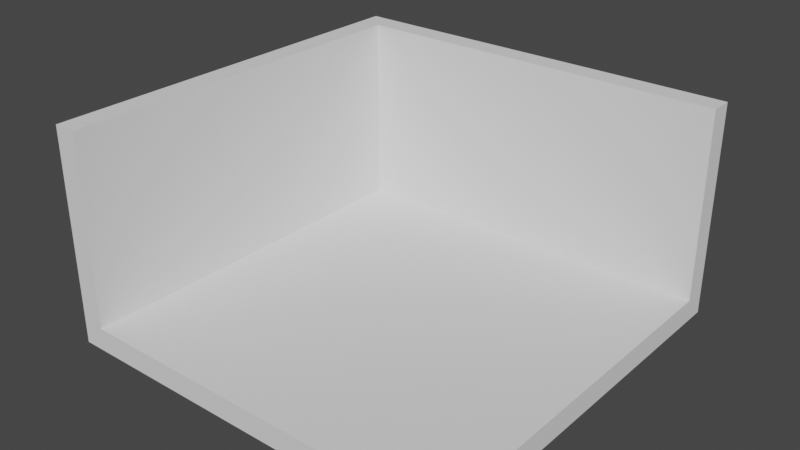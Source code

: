 # Source: MiniRoomStartup.blend  (saved by Blender 3.5.10; exported with 4.5.12 LTS)
import bpy
from mathutils import Matrix  # noqa: F401  (used for matrix-valued properties, if any)

bpy.ops.wm.read_factory_settings(use_empty=True)
scene = bpy.context.scene
scene.name = 'Scene'

# ---- collections
col_collection = bpy.data.collections.new('Collection'); scene.collection.children.link(col_collection)

# ---- node groups
ng_geometry_nodes = bpy.data.node_groups.new('Geometry Nodes', 'GeometryNodeTree')
_s = ng_geometry_nodes.interface.new_socket(name='Geometry', in_out='OUTPUT', socket_type='NodeSocketGeometry')
_s = ng_geometry_nodes.interface.new_socket(name='Geometry', in_out='INPUT', socket_type='NodeSocketGeometry')
_s = ng_geometry_nodes.interface.new_socket(name='Floor Size', in_out='INPUT', socket_type='NodeSocketVector')
_s.subtype = 'TRANSLATION'
_s.default_value = (2.0, 2.0, 0.12)
_s.min_value = 0.0
_s = ng_geometry_nodes.interface.new_socket(name='Wall Size', in_out='INPUT', socket_type='NodeSocketVector')
_s.subtype = 'TRANSLATION'
_s.default_value = (0.12, 0.0, 1.0)
_s.min_value = 0.0
ng_geometry_nodes.is_modifier = True
_N = ng_geometry_nodes.nodes; _L = ng_geometry_nodes.links
n0 = _N.new('ShaderNodeSeparateXYZ'); n0.name = 'Separate XYZ'; n0.location = (-1020, 20)
n1 = _N.new('NodeGroupInput'); n1.name = 'Group Input.008'; n1.location = (-1220, -120)
n2 = _N.new('NodeGroupInput'); n2.name = 'Group Input.005'; n2.location = (-1220, 20)
n3 = _N.new('ShaderNodeMath'); n3.name = 'Math.001'; n3.location = (-800, -140)
n3.operation = 'MULTIPLY'
n4 = _N.new('NodeGroupInput'); n4.name = 'Group Input.006'; n4.location = (-1220, -260)
n5 = _N.new('ShaderNodeSeparateXYZ'); n5.name = 'Separate XYZ.006'; n5.location = (-1020, -400)
n6 = _N.new('NodeGroupInput'); n6.name = 'Group Input.002'; n6.location = (-1220, -400)
n7 = _N.new('ShaderNodeMath'); n7.name = 'Math.004'; n7.location = (-20, -140)
n8 = _N.new('ShaderNodeMath'); n8.name = 'Math.007'; n8.location = (-20, -460)
n9 = _N.new('GeometryNodeMeshCube'); n9.name = 'Cube'; n9.location = (180, 200)
n10 = _N.new('GeometryNodeMeshCube'); n10.name = 'Cube.001'; n10.location = (180, 20)
n11 = _N.new('ShaderNodeCombineXYZ'); n11.name = 'Combine XYZ.004'; n11.location = (180, -160)
n12 = _N.new('ShaderNodeCombineXYZ'); n12.name = 'Combine XYZ.003'; n12.location = (180, -500)
n13 = _N.new('NodeReroute'); n13.name = 'Reroute.001'; n13.location = (140, -600)
n13.width = 16
n13.socket_idname = 'NodeSocketFloat'
n14 = _N.new('NodeReroute'); n14.name = 'Reroute.002'; n14.location = (140, -260)
n14.width = 16
n14.socket_idname = 'NodeSocketFloat'
n15 = _N.new('ShaderNodeMath'); n15.name = 'Math.005'; n15.location = (-240, -200)
n15.operation = 'MULTIPLY'
n16 = _N.new('NodeReroute'); n16.name = 'Reroute.004'; n16.location = (-100, -180)
n16.width = 16
n16.socket_idname = 'NodeSocketFloat'
n17 = _N.new('ShaderNodeSeparateXYZ'); n17.name = 'Separate XYZ.008'; n17.location = (-440, -520)
n18 = _N.new('ShaderNodeMath'); n18.name = 'Math.006'; n18.location = (-240, -520)
n18.operation = 'MULTIPLY'
n18.inputs[1].default_value = -0.5
n19 = _N.new('NodeReroute'); n19.name = 'Reroute.006'; n19.location = (-100, -500)
n19.width = 16
n19.socket_idname = 'NodeSocketFloat'
n20 = _N.new('GeometryNodeTransform'); n20.name = 'Transform Geometry'; n20.location = (400, -40)
n21 = _N.new('GeometryNodeTransform'); n21.name = 'Transform Geometry.002'; n21.location = (400, 300)
n22 = _N.new('ShaderNodeSeparateXYZ'); n22.name = 'Separate XYZ.001'; n22.location = (-1020, 160)
n23 = _N.new('NodeGroupInput'); n23.name = 'Group Input.004'; n23.location = (-1220, 160)
n24 = _N.new('ShaderNodeCombineXYZ'); n24.name = 'Combine XYZ'; n24.location = (-120, 180)
n25 = _N.new('NodeReroute'); n25.name = 'Reroute.005'; n25.location = (-260, 220)
n25.width = 16
n25.socket_idname = 'NodeSocketFloat'
n26 = _N.new('NodeReroute'); n26.name = 'Reroute.003'; n26.location = (-260, 80)
n26.width = 16
n26.socket_idname = 'NodeSocketFloat'
n27 = _N.new('ShaderNodeMath'); n27.name = 'Math.008'; n27.location = (-120, 360)
n27.operation = 'MULTIPLY'
n28 = _N.new('ShaderNodeCombineXYZ'); n28.name = 'Combine XYZ.005'; n28.location = (180, 360)
n29 = _N.new('NodeReroute'); n29.name = 'Reroute.007'; n29.location = (620, 260)
n29.width = 16
n29.socket_idname = 'NodeSocketGeometry'
n30 = _N.new('NodeReroute'); n30.name = 'Reroute.008'; n30.location = (620, -60)
n30.width = 16
n30.socket_idname = 'NodeSocketGeometry'
n31 = _N.new('ShaderNodeSeparateXYZ'); n31.name = 'Separate XYZ.005'; n31.location = (-1020, -120)
n32 = _N.new('NodeReroute'); n32.name = 'Reroute.011'; n32.location = (-520, -660)
n32.width = 16
n32.socket_idname = 'NodeSocketFloat'
n33 = _N.new('NodeGroupInput'); n33.name = 'Group Input.007'; n33.location = (-1220, -580)
n34 = _N.new('NodeReroute'); n34.name = 'Reroute.012'; n34.location = (-800, -660)
n34.width = 16
n34.socket_idname = 'NodeSocketFloat'
n35 = _N.new('ShaderNodeSeparateXYZ'); n35.name = 'Separate XYZ.003'; n35.location = (-1020, -540)
n36 = _N.new('NodeReroute'); n36.name = 'Reroute.014'; n36.location = (-640, -120)
n36.width = 16
n36.socket_idname = 'NodeSocketFloat'
n37 = _N.new('NodeReroute'); n37.name = 'Reroute.013'; n37.location = (-820, -120)
n37.width = 16
n37.socket_idname = 'NodeSocketFloat'
n38 = _N.new('NodeReroute'); n38.name = 'Reroute.016'; n38.location = (-820, 60)
n38.width = 16
n38.socket_idname = 'NodeSocketFloat'
n39 = _N.new('ShaderNodeMath'); n39.name = 'Math.002'; n39.location = (-800, 45)
n40 = _N.new('NodeReroute'); n40.name = 'Reroute.017'; n40.location = (-840, -200)
n40.width = 16
n40.socket_idname = 'NodeSocketFloat'
n41 = _N.new('NodeReroute'); n41.name = 'Reroute.018'; n41.location = (-840, -100)
n41.width = 16
n41.socket_idname = 'NodeSocketFloat'
n42 = _N.new('NodeReroute'); n42.name = 'Reroute.015'; n42.location = (-640, 60)
n42.width = 16
n42.socket_idname = 'NodeSocketFloat'
n43 = _N.new('ShaderNodeMath'); n43.name = 'Math.010'; n43.location = (-440, -880)
n43.operation = 'MULTIPLY'
n43.inputs[1].default_value = -0.5
n44 = _N.new('ShaderNodeMath'); n44.name = 'Math.003'; n44.location = (-660, -700)
n44.operation = 'MULTIPLY'
n45 = _N.new('ShaderNodeMath'); n45.name = 'Math.009'; n45.location = (-440, -700)
n46 = _N.new('ShaderNodeMath'); n46.name = 'Math.011'; n46.location = (-240, -700)
n47 = _N.new('ShaderNodeSeparateXYZ'); n47.name = 'Separate XYZ.002'; n47.location = (-1020, -260)
n48 = _N.new('ShaderNodeMath'); n48.name = 'Math.012'; n48.location = (-800, -310)
n49 = _N.new('ShaderNodeMath'); n49.name = 'Math'; n49.location = (-800, -480)
n49.operation = 'MULTIPLY'
n49.inputs[1].default_value = -0.5
n50 = _N.new('NodeReroute'); n50.name = 'Reroute.019'; n50.location = (-820, -473)
n50.width = 16
n50.socket_idname = 'NodeSocketFloat'
n51 = _N.new('NodeReroute'); n51.name = 'Reroute.022'; n51.location = (-654, -303)
n51.width = 16
n51.socket_idname = 'NodeSocketFloat'
n52 = _N.new('NodeReroute'); n52.name = 'Reroute.021'; n52.location = (-814, -303)
n52.width = 16
n52.socket_idname = 'NodeSocketFloat'
n53 = _N.new('NodeGroupInput'); n53.name = 'Group Input.009'; n53.location = (-600, -200)
n54 = _N.new('ShaderNodeSeparateXYZ'); n54.name = 'Separate XYZ.007'; n54.location = (-420, -200)
n55 = _N.new('NodeGroupInput'); n55.name = 'Group Input.010'; n55.location = (-620, -520)
n56 = _N.new('NodeReroute'); n56.name = 'Reroute.020'; n56.location = (-640, -473)
n56.width = 16
n56.socket_idname = 'NodeSocketFloat'
n57 = _N.new('ShaderNodeCombineXYZ'); n57.name = 'Combine XYZ.002'; n57.location = (-440, -340)
n58 = _N.new('ShaderNodeCombineXYZ'); n58.name = 'Combine XYZ.001'; n58.location = (-560, 40)
n59 = _N.new('NodeGroupOutput'); n59.name = 'Group Output'; n59.location = (1080, -20)
n60 = _N.new('GeometryNodeJoinGeometry'); n60.name = 'Join Geometry'; n60.location = (880, -20)
n61 = _N.new('GeometryNodeMeshCube'); n61.name = 'Cube.002'; n61.location = (180, -300)
n62 = _N.new('GeometryNodeMeshCube'); n62.name = 'Cube.003'; n62.location = (180, -720)
n63 = _N.new('GeometryNodeTransform'); n63.name = 'Transform Geometry.001'; n63.location = (400, -380)
n63.inputs[2].default_value = (0.0, 0.0, 1.571)
n64 = _N.new('NodeReroute'); n64.name = 'Reroute.009'; n64.location = (620, -100)
n64.width = 16
n64.socket_idname = 'NodeSocketGeometry'
n65 = _N.new('NodeReroute'); n65.name = 'Reroute.023'; n65.location = (700, -120)
n65.width = 16
n65.socket_idname = 'NodeSocketGeometry'
n66 = _N.new('NodeReroute'); n66.name = 'Reroute.010'; n66.location = (620, -400)
n66.width = 16
n66.socket_idname = 'NodeSocketGeometry'
n67 = _N.new('NodeReroute'); n67.name = 'Reroute.024'; n67.location = (700, -740)
n67.width = 16
n67.socket_idname = 'NodeSocketGeometry'
n68 = _N.new('NodeGroupInput'); n68.name = 'Group Input.011'; n68.location = (-1020, -720)
n69 = _N.new('GeometryNodeTransform'); n69.name = 'Transform Geometry.003'; n69.location = (400, -720)
n69.inputs[2].default_value = (0.0, 0.0, 1.571)
n70 = _N.new('NodeReroute'); n70.name = 'Reroute'; n70.location = (140, -720)
n70.width = 16
n70.socket_idname = 'NodeSocketFloat'
n71 = _N.new('NodeReroute'); n71.name = 'Reroute.027'; n71.location = (-740, -1140)
n71.width = 16
n71.socket_idname = 'NodeSocketVectorTranslation'
n72 = _N.new('NodeReroute'); n72.name = 'Reroute.026'; n72.location = (-740, -980)
n72.width = 16
n72.socket_idname = 'NodeSocketVectorTranslation'
n73 = _N.new('ShaderNodeVectorMath'); n73.name = 'Vector Math'; n73.location = (-620, -1060)
n73.operation = 'MULTIPLY'
n73.inputs[1].default_value = (-0.5, 0.5, 0.0)
n74 = _N.new('ShaderNodeVectorMath'); n74.name = 'Vector Math.001'; n74.location = (-440, -1060)
n74.operation = 'SUBTRACT'
n75 = _N.new('ShaderNodeSeparateXYZ'); n75.name = 'Separate XYZ.009'; n75.location = (-620, -880)
n76 = _N.new('ShaderNodeMath'); n76.name = 'Math.013'; n76.location = (-240, -880)
n77 = _N.new('ShaderNodeCombineXYZ'); n77.name = 'Combine XYZ.007'; n77.location = (-20, -760)
n78 = _N.new('NodeReroute'); n78.name = 'Reroute.028'; n78.location = (-460, -980)
n78.width = 16
n78.socket_idname = 'NodeSocketFloat'
n79 = _N.new('NodeReroute'); n79.name = 'Reroute.029'; n79.location = (-460, -1040)
n79.width = 16
n79.socket_idname = 'NodeSocketFloat'
n80 = _N.new('NodeReroute'); n80.name = 'Reroute.030'; n80.location = (-280, -1040)
n80.width = 16
n80.socket_idname = 'NodeSocketFloat'
n81 = _N.new('NodeReroute'); n81.name = 'Reroute.031'; n81.location = (-680, -800)
n81.width = 16
n81.socket_idname = 'NodeSocketFloat'
n82 = _N.new('NodeReroute'); n82.name = 'Reroute.033'; n82.location = (-300, -869)
n82.width = 16
n82.socket_idname = 'NodeSocketFloat'
n83 = _N.new('NodeReroute'); n83.name = 'Reroute.032'; n83.location = (-680, -869)
n83.width = 16
n83.socket_idname = 'NodeSocketFloat'
n84 = _N.new('NodeGroupInput'); n84.name = 'Group Input.012'; n84.location = (-1020, -860)
n85 = _N.new('ShaderNodeCombineXYZ'); n85.name = 'Combine XYZ.008'; n85.location = (-620, -1280)
n86 = _N.new('ShaderNodeMath'); n86.name = 'Math.015'; n86.location = (-900, -1420)
n86.operation = 'MULTIPLY'
n86.inputs[1].default_value = -0.5
n87 = _N.new('ShaderNodeMath'); n87.name = 'Math.014'; n87.location = (-900, -1240)
n87.operation = 'MULTIPLY'
n88 = _N.new('ShaderNodeSeparateXYZ'); n88.name = 'Separate XYZ.011'; n88.location = (-1140, -1400)
n89 = _N.new('NodeGroupInput'); n89.name = 'Group Input.013'; n89.location = (-1320, -1400)
n90 = _N.new('NodeReroute'); n90.name = 'Reroute.034'; n90.location = (-520, -680)
n90.width = 16
n90.socket_idname = 'NodeSocketFloat'
n91 = _N.new('NodeReroute'); n91.name = 'Reroute.035'; n91.location = (-660, -680)
n91.width = 16
n91.socket_idname = 'NodeSocketFloat'
n92 = _N.new('NodeReroute'); n92.name = 'Reroute.036'; n92.location = (-100, -680)
n92.width = 16
n92.socket_idname = 'NodeSocketFloat'
n93 = _N.new('ShaderNodeSeparateXYZ'); n93.name = 'Separate XYZ.004'; n93.location = (-840, -700)
n94 = _N.new('NodeReroute'); n94.name = 'Reroute.025'; n94.location = (140, -1020)
n94.width = 16
n94.socket_idname = 'NodeSocketFloat'
n95 = _N.new('ShaderNodeCombineXYZ'); n95.name = 'Combine XYZ.006'; n95.location = (180, -920)
n96 = _N.new('NodeReroute'); n96.name = 'Reroute.037'; n96.location = (-80, -1100)
n96.width = 16
n96.socket_idname = 'NodeSocketVector'
n97 = _N.new('NodeReroute'); n97.name = 'Reroute.038'; n97.location = (-80, -1020)
n97.width = 16
n97.socket_idname = 'NodeSocketVector'
n98 = _N.new('ShaderNodeSeparateXYZ'); n98.name = 'Separate XYZ.010'; n98.location = (-20, -920)
_L.new(n60.outputs[0], n59.inputs[0])
_L.new(n20.outputs[0], n60.inputs[0])
_L.new(n30.outputs[0], n60.inputs[0])
_L.new(n10.outputs[0], n20.inputs[0])
_L.new(n64.outputs[0], n60.inputs[0])
_L.new(n61.outputs[0], n63.inputs[0])
_L.new(n24.outputs[0], n9.inputs[0])
_L.new(n58.outputs[0], n10.inputs[0])
_L.new(n42.outputs[0], n58.inputs[0])
_L.new(n57.outputs[0], n61.inputs[0])
_L.new(n51.outputs[0], n57.inputs[0])
_L.new(n12.outputs[0], n63.inputs[1])
_L.new(n11.outputs[0], n20.inputs[1])
_L.new(n7.outputs[0], n11.inputs[1])
_L.new(n47.outputs[1], n3.inputs[0])
_L.new(n22.outputs[0], n24.inputs[0])
_L.new(n22.outputs[1], n24.inputs[1])
_L.new(n35.outputs[0], n49.inputs[0])
_L.new(n4.outputs[1], n47.inputs[0])
_L.new(n26.outputs[0], n24.inputs[2])
_L.new(n13.outputs[0], n12.inputs[2])
_L.new(n14.outputs[0], n11.inputs[2])
_L.new(n36.outputs[0], n58.inputs[1])
_L.new(n6.outputs[2], n5.inputs[0])
_L.new(n23.outputs[1], n22.inputs[0])
_L.new(n2.outputs[1], n0.inputs[0])
_L.new(n33.outputs[1], n35.inputs[0])
_L.new(n1.outputs[2], n31.inputs[0])
_L.new(n70.outputs[0], n13.inputs[0])
_L.new(n13.outputs[0], n14.inputs[0])
_L.new(n16.outputs[0], n7.inputs[0])
_L.new(n53.outputs[2], n54.inputs[0])
_L.new(n54.outputs[0], n15.inputs[0])
_L.new(n15.outputs[0], n7.inputs[1])
_L.new(n3.outputs[0], n16.inputs[0])
_L.new(n55.outputs[2], n17.inputs[0])
_L.new(n17.outputs[0], n18.inputs[0])
_L.new(n18.outputs[0], n8.inputs[1])
_L.new(n19.outputs[0], n8.inputs[0])
_L.new(n8.outputs[0], n12.inputs[0])
_L.new(n49.outputs[0], n19.inputs[0])
_L.new(n9.outputs[0], n21.inputs[0])
_L.new(n28.outputs[0], n21.inputs[1])
_L.new(n27.outputs[0], n28.inputs[2])
_L.new(n22.outputs[2], n26.inputs[0])
_L.new(n25.outputs[0], n27.inputs[1])
_L.new(n26.outputs[0], n25.inputs[0])
_L.new(n21.outputs[0], n29.inputs[0])
_L.new(n29.outputs[0], n30.inputs[0])
_L.new(n66.outputs[0], n64.inputs[0])
_L.new(n63.outputs[0], n66.inputs[0])
_L.new(n46.outputs[0], n70.inputs[0])
_L.new(n81.outputs[0], n44.inputs[0])
_L.new(n32.outputs[0], n45.inputs[0])
_L.new(n44.outputs[0], n45.inputs[1])
_L.new(n34.outputs[0], n32.inputs[0])
_L.new(n68.outputs[2], n93.inputs[0])
_L.new(n35.outputs[2], n34.inputs[0])
_L.new(n0.outputs[2], n39.inputs[0])
_L.new(n41.outputs[0], n39.inputs[1])
_L.new(n39.outputs[0], n58.inputs[2])
_L.new(n31.outputs[0], n37.inputs[0])
_L.new(n37.outputs[0], n36.inputs[0])
_L.new(n38.outputs[0], n42.inputs[0])
_L.new(n0.outputs[0], n38.inputs[0])
_L.new(n31.outputs[2], n40.inputs[0])
_L.new(n40.outputs[0], n41.inputs[0])
_L.new(n78.outputs[0], n43.inputs[0])
_L.new(n45.outputs[0], n46.inputs[0])
_L.new(n43.outputs[0], n46.inputs[1])
_L.new(n72.outputs[0], n75.inputs[0])
_L.new(n5.outputs[2], n48.inputs[1])
_L.new(n47.outputs[2], n48.inputs[0])
_L.new(n48.outputs[0], n57.inputs[2])
_L.new(n5.outputs[0], n50.inputs[0])
_L.new(n50.outputs[0], n56.inputs[0])
_L.new(n47.outputs[1], n52.inputs[0])
_L.new(n52.outputs[0], n51.inputs[0])
_L.new(n56.outputs[0], n57.inputs[1])
_L.new(n62.outputs[0], n69.inputs[0])
_L.new(n67.outputs[0], n65.inputs[0])
_L.new(n65.outputs[0], n60.inputs[0])
_L.new(n69.outputs[0], n67.inputs[0])
_L.new(n95.outputs[0], n69.inputs[1])
_L.new(n98.outputs[0], n95.inputs[0])
_L.new(n98.outputs[1], n95.inputs[1])
_L.new(n94.outputs[0], n95.inputs[2])
_L.new(n70.outputs[0], n94.inputs[0])
_L.new(n71.outputs[0], n73.inputs[0])
_L.new(n84.outputs[1], n72.inputs[0])
_L.new(n72.outputs[0], n71.inputs[0])
_L.new(n97.outputs[0], n98.inputs[0])
_L.new(n73.outputs[0], n74.inputs[0])
_L.new(n77.outputs[0], n62.inputs[0])
_L.new(n82.outputs[0], n76.inputs[0])
_L.new(n80.outputs[0], n76.inputs[1])
_L.new(n76.outputs[0], n77.inputs[2])
_L.new(n75.outputs[2], n78.inputs[0])
_L.new(n78.outputs[0], n79.inputs[0])
_L.new(n79.outputs[0], n80.inputs[0])
_L.new(n93.outputs[2], n81.inputs[0])
_L.new(n81.outputs[0], n83.inputs[0])
_L.new(n83.outputs[0], n82.inputs[0])
_L.new(n89.outputs[2], n88.inputs[0])
_L.new(n88.outputs[0], n87.inputs[0])
_L.new(n87.outputs[0], n85.inputs[0])
_L.new(n86.outputs[0], n85.inputs[1])
_L.new(n85.outputs[0], n74.inputs[1])
_L.new(n88.outputs[0], n86.inputs[0])
_L.new(n92.outputs[0], n77.inputs[0])
_L.new(n92.outputs[0], n77.inputs[1])
_L.new(n91.outputs[0], n90.inputs[0])
_L.new(n93.outputs[0], n91.inputs[0])
_L.new(n90.outputs[0], n92.inputs[0])
_L.new(n74.outputs[0], n96.inputs[0])
_L.new(n96.outputs[0], n97.inputs[0])
n59.is_active_output = True

# ---- world
world_world = bpy.data.worlds.new('World'); scene.world = world_world
world_world.use_nodes = True; world_world.node_tree.nodes.clear()
_N = world_world.node_tree.nodes; _L = world_world.node_tree.links
n0 = _N.new('ShaderNodeOutputWorld'); n0.name = 'World Output'; n0.location = (300, 300)
n1 = _N.new('ShaderNodeBackground'); n1.name = 'Background'; n1.location = (10, 300)
n1.inputs[0].default_value = (0.05088, 0.05088, 0.05088, 1.0)
_L.new(n1.outputs[0], n0.inputs[0])
n0.is_active_output = True
world_world.color = (0.05088, 0.05088, 0.05088)
world_world.use_sun_shadow = False
world_world.sun_shadow_jitter_overblur = 0.0

# ---- meshes
me_plane = bpy.data.meshes.new('Plane')
me_plane.from_pydata([(0.0, 0.0, 0.0)], [], [])
_uv = me_plane.uv_layers.new(name='UVMap')
_uv.uv.foreach_set('vector', [])
me_plane.update()

# ---- objects
ob_miniroombase = bpy.data.objects.new('MiniRoomBase', me_plane)

# ---- transforms, parenting, visibility, modifiers, constraints
ob_miniroombase.location = (0.0, 0.0, 0.0)
_m = ob_miniroombase.modifiers.new('GeometryNodes', 'NODES')
_m.node_group = ng_geometry_nodes

# ---- collection membership
col_collection.objects.link(ob_miniroombase)

# ---- scene / render settings (as saved in the file)
scene.frame_start = 1; scene.frame_end = 250; scene.frame_set(1)
scene.render.engine = 'CYCLES'
scene.cycles.sampling_pattern = 'TABULATED_SOBOL'
scene.cycles.adaptive_threshold = 0.1
scene.eevee.taa_samples = 256
scene.eevee.taa_render_samples = 256
scene.eevee.use_gtao = True
scene.eevee.use_raytracing = True
scene.view_settings.view_transform = 'Filmic'
bpy.context.view_layer.update()

# ---- added for rendering (the .blend has no active camera and no usable light): camera, sun
cam_auto = bpy.data.cameras.new('AutoCamera')
cam_auto.lens = 50.0
cam_auto.sensor_width = 36.0
cam_auto.clip_end = 1000.0
ob_auto_camera = bpy.data.objects.new('AutoCamera', cam_auto)
scene.collection.objects.link(ob_auto_camera)
ob_auto_camera.location = (2.90118, -3.49342, 2.92894)
ob_auto_camera.rotation_euler = (1.09748, -7.21219e-08, 0.694738)
scene.camera = ob_auto_camera
light_auto_sun = bpy.data.lights.new('AutoSun', 'SUN')
light_auto_sun.energy = 3.0
light_auto_sun.angle = 0.0523599
ob_auto_sun = bpy.data.objects.new('AutoSun', light_auto_sun)
scene.collection.objects.link(ob_auto_sun)
ob_auto_sun.rotation_euler = (0.872665, 0.174533, 0.523599)
bpy.context.view_layer.update()
